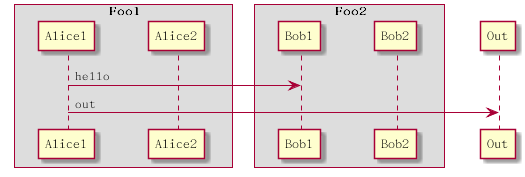

The diagram above was rendered by PlantUML. Its source (embedded in the PNG):
@startuml  fool
skinparam ParticipantPadding 20
skinparam BoxPadding 10
box "Foo1"
participant Alice1
participant Alice2
end box
box "Foo2"
participant Bob1
participant Bob2
end box
Alice1 -> Bob1 : hello
Alice1 -> Out : out
@enduml